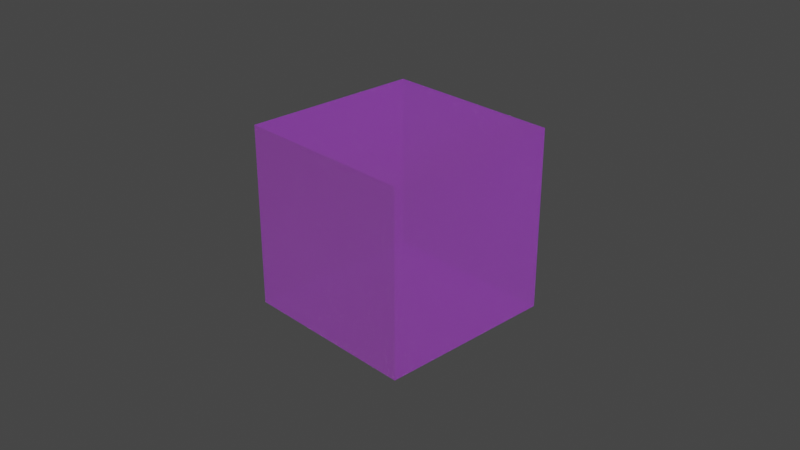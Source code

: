 # Source: 32_webp_mode_auto_with_fallback.blend  (saved by Blender 4.0.23; exported with 4.5.12 LTS)
import bpy
from mathutils import Matrix  # noqa: F401  (used for matrix-valued properties, if any)

bpy.ops.wm.read_factory_settings(use_empty=True)
scene = bpy.context.scene
scene.name = 'Scene'

# ---- collections
col_collection = bpy.data.collections.new('Collection'); scene.collection.children.link(col_collection)

# ---- images (referenced by path relative to the original .blend; pixels are not part of the script)
import os
ASSET_DIR = os.environ.get("B2B_ASSET_DIR", "")  # directory of the original .blend (textures are referenced by path, not embedded)
HERE = os.path.dirname(os.path.abspath(__file__))  # packed textures are extracted next to this script under _unpacked/

def load_image(name, relpath, width, height, colorspace="sRGB"):
    """Load a texture the original file referenced (path relative to the .blend, or extracted next to this script)."""
    p = next((c for c in (os.path.join(HERE, relpath), os.path.join(ASSET_DIR, relpath)) if relpath and os.path.exists(c)), "")
    if p:
        img = bpy.data.images.load(p, check_existing=True)
        img.name = name
    else:  # same state as the original file: an image datablock whose file is absent (Cycles renders it pink)
        img = bpy.data.images.new(name, width, height)
        img.source = "FILE"
        img.filepath = "//" + (relpath or name)
    img.colorspace_settings.name = colorspace
    return img
img_untitled_001 = load_image('Untitled.001', '', 1024, 1024, 'sRGB')
img_untitled_004 = load_image('Untitled.004', '', 1024, 1024, 'sRGB')
img_untitled_005 = load_image('Untitled.005', '', 1024, 1024, 'sRGB')
img_untitled_002 = load_image('Untitled.002', '', 1024, 1024, 'sRGB')
img_untitled_008 = load_image('Untitled.008', '', 1024, 1024, 'sRGB')
img_untitled_006 = load_image('Untitled.006', '', 1024, 1024, 'sRGB')
img_untitled_007 = load_image('Untitled.007', '', 1024, 1024, 'sRGB')
img_untitled_003 = load_image('Untitled.003', '', 1024, 1024, 'sRGB')
img_untitled_009 = load_image('Untitled.009', '', 1024, 1024, 'sRGB')
img_untitled_webp = load_image('Untitled.webp', 'Untitled.webp', 1024, 1024, 'sRGB')

# ---- materials (node trees are filled in below, after node groups)
mat_material = bpy.data.materials.new('Material')
mat_material.surface_render_method = 'BLENDED'
mat_material.blend_method = 'BLEND'
mat_material.alpha_threshold = 0.0
mat_material.roughness = 0.5
mat_material.line_color = (0.0, 0.0, 0.0, 1.0)

# ---- node groups
ng_gltf_material_output = bpy.data.node_groups.new('glTF Material Output', 'ShaderNodeTree')
_s = ng_gltf_material_output.interface.new_socket(name='Occlusion', in_out='INPUT', socket_type='NodeSocketFloat')
_s = ng_gltf_material_output.interface.new_socket(name='Thickness', in_out='INPUT', socket_type='NodeSocketFloat')
_s = ng_gltf_material_output.interface.new_socket(name='Specular', in_out='INPUT', socket_type='NodeSocketFloat')
_s.default_value = 1.0
_s = ng_gltf_material_output.interface.new_socket(name='Specular Color', in_out='INPUT', socket_type='NodeSocketColor')
_s.default_value = (1.0, 1.0, 1.0, 1.0)
_N = ng_gltf_material_output.nodes; _L = ng_gltf_material_output.links
n0 = _N.new('NodeGroupOutput'); n0.name = 'Group Output'; n0.location = (0, 0)
n1 = _N.new('NodeGroupInput'); n1.name = 'Group Input'; n1.location = (-200, 0)
n0.is_active_output = True

# ---- material node trees
mat_material.use_nodes = True; mat_material.node_tree.nodes.clear()
_N = mat_material.node_tree.nodes; _L = mat_material.node_tree.links
n0 = _N.new('NodeFrame'); n0.name = 'Frame.001'; n0.location = (-966, -928)
n0.width = 955
n1 = _N.new('NodeFrame'); n1.name = 'Frame.003'; n1.location = (-845, -225)
n1.width = 788
n2 = _N.new('NodeFrame'); n2.name = 'Frame.006'; n2.location = (-637, 1497)
n2.width = 787
n3 = _N.new('NodeFrame'); n3.name = 'Frame.005'; n3.location = (-859, 719)
n3.width = 658
n4 = _N.new('NodeFrame'); n4.name = 'Frame.004'; n4.location = (-943, 210)
n4.width = 751
n5 = _N.new('NodeFrame'); n5.name = 'Frame.007'; n5.location = (-590, -1650)
n5.width = 740
n6 = _N.new('NodeFrame'); n6.name = 'Frame'; n6.location = (-510, -2015)
n6.width = 576
n7 = _N.new('NodeFrame'); n7.name = 'Frame.002'; n7.location = (-791, -550)
n7.width = 586
n8 = _N.new('ShaderNodeBsdfPrincipled'); n8.name = 'Principled BSDF'; n8.location = (249, 300)
n8.distribution = 'GGX'
n8.subsurface_method = 'RANDOM_WALK_SKIN'
n8.inputs[3].default_value = 1.45
n8.inputs[10].default_value = 0.0
n8.inputs[21].default_value = 1.2
n8.inputs[28].default_value = 1.0
n9 = _N.new('ShaderNodeGroup'); n9.name = 'Group'; n9.location = (448, -1254)
n9.node_tree = ng_gltf_material_output
n10 = _N.new('ShaderNodeMath'); n10.name = 'Math.005'; n10.location = (775, -223)
n10.operation = 'MULTIPLY'
n10.inputs[1].default_value = 0.2
n11 = _N.new('ShaderNodeTexImage'); n11.name = 'Image Texture.001'; n11.location = (30, -238)
n11.image = img_untitled_001
n12 = _N.new('ShaderNodeMath'); n12.name = 'Math.008'; n12.location = (618, -30)
n12.operation = 'MULTIPLY'
n12.inputs[1].default_value = 0.36
n13 = _N.new('ShaderNodeSeparateColor'); n13.name = 'Separate Color.002'; n13.location = (376, -55)
n14 = _N.new('ShaderNodeBsdfSheen'); n14.name = 'Velvet BSDF'; n14.location = (617, -594)
n14.distribution = 'ASHIKHMIN'
n15 = _N.new('ShaderNodeMix'); n15.name = 'Mix.008'; n15.location = (377, -61)
n15.data_type = 'RGBA'
n15.blend_type = 'MULTIPLY'
n15.inputs[0].default_value = 1.0
n15.inputs[7].default_value = (0.1, 0.2, 0.3, 1.0)
n16 = _N.new('ShaderNodeTexImage'); n16.name = 'Image Texture.004'; n16.location = (41, -30)
n16.image = img_untitled_004
n17 = _N.new('ShaderNodeTexImage'); n17.name = 'Image Texture.005'; n17.location = (30, -362)
n17.image = img_untitled_005
n18 = _N.new('ShaderNodeMath'); n18.name = 'Math'; n18.location = (392, -500)
n18.operation = 'MULTIPLY'
n19 = _N.new('ShaderNodeMath'); n19.name = 'Math.001'; n19.location = (477, -296)
n19.operation = 'MULTIPLY'
n19.inputs[1].default_value = 0.123
n20 = _N.new('ShaderNodeMix'); n20.name = 'Mix'; n20.location = (488, -30)
n20.data_type = 'RGBA'
n20.blend_type = 'MULTIPLY'
n20.inputs[0].default_value = 1.0
n20.inputs[7].default_value = (0.5, 0.6, 0.7, 1.0)
n21 = _N.new('ShaderNodeMath'); n21.name = 'Math.003'; n21.location = (575, -225)
n21.operation = 'MULTIPLY'
n21.inputs[1].default_value = 0.345
n22 = _N.new('ShaderNodeSeparateColor'); n22.name = 'Separate Color'; n22.location = (356, -44)
n23 = _N.new('ShaderNodeMath'); n23.name = 'Math.002'; n23.location = (581, -30)
n23.operation = 'MULTIPLY'
n23.inputs[1].default_value = 0.234
n24 = _N.new('ShaderNodeTexImage'); n24.name = 'Image Texture.002'; n24.location = (30, -74)
n24.image = img_untitled_002
n25 = _N.new('ShaderNodeOutputMaterial'); n25.name = 'Material Output'; n25.location = (1057, 328)
n26 = _N.new('ShaderNodeAddShader'); n26.name = 'Add Shader'; n26.location = (617, 358)
n27 = _N.new('ShaderNodeAddShader'); n27.name = 'Add Shader.001'; n27.location = (837, 327)
n28 = _N.new('ShaderNodeVolumeAbsorption'); n28.name = 'Volume Absorption'; n28.location = (616, 212)
n29 = _N.new('ShaderNodeMath'); n29.name = 'Math.009'; n29.location = (570, -30)
n29.operation = 'MULTIPLY'
n29.inputs[1].default_value = 0.9
n30 = _N.new('ShaderNodeTexImage'); n30.name = 'Image Texture.009'; n30.location = (30, -66)
n30.image = img_untitled_008
n31 = _N.new('ShaderNodeSeparateColor'); n31.name = 'Separate Color.003'; n31.location = (365, -70)
n32 = _N.new('ShaderNodeTexImage'); n32.name = 'Image Texture.006'; n32.location = (30, -57)
n32.image = img_untitled_006
n33 = _N.new('ShaderNodeMath'); n33.name = 'Math.007'; n33.location = (402, -30)
n33.operation = 'MULTIPLY'
n33.inputs[1].default_value = 0.25
n34 = _N.new('ShaderNodeMix'); n34.name = 'Mix.006'; n34.location = (406, -249)
n34.data_type = 'RGBA'
n34.blend_type = 'MULTIPLY'
n34.inputs[0].default_value = 1.0
n34.inputs[7].default_value = (0.7, 0.6, 0.5, 1.0)
n35 = _N.new('ShaderNodeTexImage'); n35.name = 'Image Texture.007'; n35.location = (43, -376)
n35.image = img_untitled_007
n36 = _N.new('ShaderNodeMath'); n36.name = 'Math.006'; n36.location = (785, -30)
n36.operation = 'MULTIPLY'
n36.inputs[1].default_value = 0.3
n37 = _N.new('ShaderNodeSeparateColor'); n37.name = 'Separate Color.001'; n37.location = (452, -387)
n38 = _N.new('ShaderNodeTexImage'); n38.name = 'Image Texture.003'; n38.location = (30, -61)
n38.image = img_untitled_003
n39 = _N.new('ShaderNodeMix'); n39.name = 'Mix.005'; n39.location = (416, -30)
n39.data_type = 'RGBA'
n39.blend_type = 'MULTIPLY'
n39.inputs[0].default_value = 1.0
n39.inputs[7].default_value = (0.4, 0.5, 0.6, 1.0)
n40 = _N.new('ShaderNodeTexImage'); n40.name = 'Image Texture.008'; n40.location = (30, -66)
n40.image = img_untitled_009
n41 = _N.new('ShaderNodeTexImage'); n41.name = 'Image Texture'; n41.location = (30, -67)
n41.image = img_untitled_webp
n10.parent = n0
n11.parent = n0
n12.parent = n1
n13.parent = n1
n14.parent = n2
n15.parent = n2
n16.parent = n2
n17.parent = n2
n18.parent = n2
n19.parent = n3
n20.parent = n3
n21.parent = n4
n22.parent = n4
n23.parent = n4
n24.parent = n4
n29.parent = n5
n30.parent = n5
n31.parent = n5
n32.parent = n6
n33.parent = n6
n34.parent = n6
n35.parent = n6
n36.parent = n0
n37.parent = n0
n38.parent = n7
n39.parent = n7
n40.parent = n1
n41.parent = n3
_L.new(n27.outputs[0], n25.inputs[0])
_L.new(n41.outputs[0], n20.inputs[6])
_L.new(n20.outputs[2], n8.inputs[0])
_L.new(n37.outputs[0], n9.inputs[0])
_L.new(n19.outputs[0], n8.inputs[4])
_L.new(n23.outputs[0], n8.inputs[19])
_L.new(n24.outputs[0], n22.inputs[0])
_L.new(n21.outputs[0], n8.inputs[20])
_L.new(n39.outputs[2], n8.inputs[27])
_L.new(n38.outputs[0], n39.inputs[6])
_L.new(n11.outputs[0], n37.inputs[0])
_L.new(n36.outputs[0], n8.inputs[2])
_L.new(n10.outputs[0], n8.inputs[1])
_L.new(n8.outputs[0], n26.inputs[1])
_L.new(n14.outputs[0], n26.inputs[0])
_L.new(n15.outputs[2], n14.inputs[0])
_L.new(n16.outputs[0], n15.inputs[6])
_L.new(n18.outputs[0], n14.inputs[1])
_L.new(n17.outputs[1], n18.inputs[0])
_L.new(n41.outputs[1], n19.inputs[0])
_L.new(n22.outputs[0], n23.inputs[0])
_L.new(n22.outputs[1], n21.inputs[0])
_L.new(n37.outputs[2], n10.inputs[0])
_L.new(n37.outputs[1], n36.inputs[0])
_L.new(n33.outputs[0], n9.inputs[2])
_L.new(n32.outputs[1], n33.inputs[0])
_L.new(n34.outputs[2], n9.inputs[3])
_L.new(n35.outputs[0], n34.inputs[6])
_L.new(n40.outputs[0], n13.inputs[0])
_L.new(n13.outputs[0], n12.inputs[0])
_L.new(n12.outputs[0], n8.inputs[18])
_L.new(n26.outputs[0], n27.inputs[0])
_L.new(n28.outputs[0], n27.inputs[1])
_L.new(n29.outputs[0], n9.inputs[1])
_L.new(n30.outputs[0], n31.inputs[0])
_L.new(n31.outputs[1], n29.inputs[0])
n25.is_active_output = True

# ---- world
world_world = bpy.data.worlds.new('World'); scene.world = world_world
world_world.use_nodes = True; world_world.node_tree.nodes.clear()
_N = world_world.node_tree.nodes; _L = world_world.node_tree.links
n0 = _N.new('ShaderNodeOutputWorld'); n0.name = 'World Output'; n0.location = (300, 300)
n1 = _N.new('ShaderNodeBackground'); n1.name = 'Background'; n1.location = (10, 300)
n1.inputs[0].default_value = (0.05088, 0.05088, 0.05088, 1.0)
_L.new(n1.outputs[0], n0.inputs[0])
n0.is_active_output = True
world_world.color = (0.05088, 0.05088, 0.05088)
world_world.use_sun_shadow = False
world_world.sun_shadow_jitter_overblur = 0.0

# ---- cameras
cam_camera = bpy.data.cameras.new('Camera')
cam_camera.clip_end = 100.0
cam_camera.ortho_scale = 7.314

# ---- lights
light_light = bpy.data.lights.new('Light', 'POINT')
light_light.transmission_factor = 0.0
light_light.use_soft_falloff = False
light_light.energy = 1000.0
light_light.shadow_soft_size = 0.1
light_light.shadow_maximum_resolution = 0.006
light_light.use_absolute_resolution = True

# ---- meshes
me_cube = bpy.data.meshes.new('Cube')
me_cube.from_pydata([(1.0, 1.0, 1.0), (1.0, 1.0, -1.0), (1.0, -1.0, 1.0), (1.0, -1.0, -1.0), (-1.0, 1.0, 1.0), (-1.0, 1.0, -1.0), (-1.0, -1.0, 1.0), (-1.0, -1.0, -1.0)], [], [(0, 4, 6, 2), (3, 2, 6, 7), (7, 6, 4, 5), (5, 1, 3, 7), (1, 0, 2, 3), (5, 4, 0, 1)])
_uv = me_cube.uv_layers.new(name='UVMap')
_uv.uv.foreach_set('vector', [0.625, 0.5, 0.875, 0.5, 0.875, 0.75, 0.625, 0.75, 0.375, 0.75, 0.625, 0.75, 0.625, 1.0, 0.375, 1.0, 0.375, 0.0, 0.625, 0.0, 0.625, 0.25, 0.375, 0.25, 0.125, 0.5, 0.375, 0.5, 0.375, 0.75, 0.125, 0.75, 0.375, 0.5, 0.625, 0.5, 0.625, 0.75, 0.375, 0.75, 0.375, 0.25, 0.625, 0.25, 0.625, 0.5, 0.375, 0.5])
me_cube.materials.append(mat_material)
me_cube.use_mirror_vertex_groups = False
me_cube.update()

# ---- objects
ob_cube = bpy.data.objects.new('Cube', me_cube)
ob_light = bpy.data.objects.new('Light', light_light)
ob_camera = bpy.data.objects.new('Camera', cam_camera)

# ---- transforms, parenting, visibility, modifiers, constraints
ob_cube.location = (0.0, 0.0, 0.0)
ob_cube.lock_rotations_4d = False
ob_cube.empty_display_type = 'ARROWS'
ob_cube.lineart.crease_threshold = 0.0
ob_light.location = (4.076, 1.005, 5.904)
ob_light.rotation_euler = (0.6503, 0.05522, 1.866)
ob_light.lock_rotations_4d = False
ob_light.empty_display_type = 'ARROWS'
ob_light.color = (0.0, 0.0, 0.0, 0.0)
ob_light.lineart.crease_threshold = 0.0
ob_camera.location = (7.359, -6.926, 4.958)
ob_camera.rotation_euler = (1.109, 0.0, 0.8149)
ob_camera.lock_rotations_4d = False
ob_camera.empty_display_type = 'ARROWS'
ob_camera.color = (0.0, 0.0, 0.0, 0.0)
ob_camera.display_type = 'WIRE'
ob_camera.lineart.crease_threshold = 0.0

# ---- collection membership
col_collection.objects.link(ob_cube)
col_collection.objects.link(ob_light)
col_collection.objects.link(ob_camera)

# ---- scene / render settings (as saved in the file)
scene.camera = ob_camera
scene.frame_start = 1; scene.frame_end = 250; scene.frame_set(1)
scene.render.engine = 'CYCLES'
scene.cycles.sampling_pattern = 'TABULATED_SOBOL'
scene.cycles.use_light_tree = False
scene.view_settings.view_transform = 'Filmic'
bpy.context.view_layer.update()
